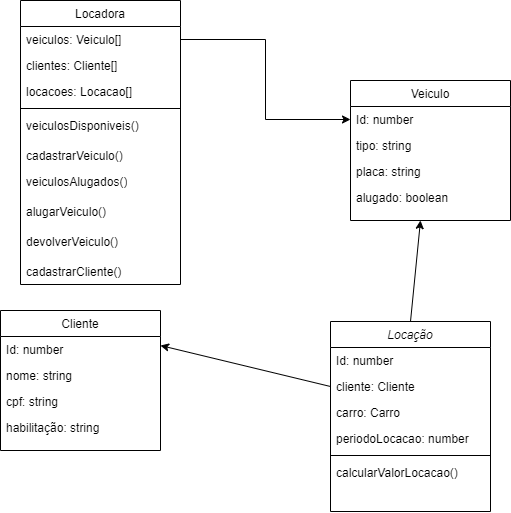

The diagram above was exported from draw.io. Its source (the exported page's mxGraphModel, read from the mxfile embedded in the PNG):
<mxGraphModel dx="989" dy="523" grid="1" gridSize="10" guides="1" tooltips="1" connect="1" arrows="1" fold="1" page="1" pageScale="1" pageWidth="827" pageHeight="1169" math="0" shadow="0">
  <root>
    <mxCell id="WIyWlLk6GJQsqaUBKTNV-0" />
    <mxCell id="WIyWlLk6GJQsqaUBKTNV-1" parent="WIyWlLk6GJQsqaUBKTNV-0" />
    <mxCell id="Fd0FCJSot5-nAMfPUT7i-1" style="edgeStyle=none;rounded=0;orthogonalLoop=1;jettySize=auto;html=1;exitX=0.5;exitY=0;exitDx=0;exitDy=0;" parent="WIyWlLk6GJQsqaUBKTNV-1" source="zkfFHV4jXpPFQw0GAbJ--0" edge="1">
      <mxGeometry relative="1" as="geometry">
        <mxPoint x="530" y="320" as="targetPoint" />
      </mxGeometry>
    </mxCell>
    <mxCell id="zkfFHV4jXpPFQw0GAbJ--0" value="Locação" style="swimlane;fontStyle=2;align=center;verticalAlign=top;childLayout=stackLayout;horizontal=1;startSize=26;horizontalStack=0;resizeParent=1;resizeLast=0;collapsible=1;marginBottom=0;rounded=0;shadow=0;strokeWidth=1;" parent="WIyWlLk6GJQsqaUBKTNV-1" vertex="1">
      <mxGeometry x="440" y="421" width="160" height="190" as="geometry">
        <mxRectangle x="230" y="140" width="160" height="26" as="alternateBounds" />
      </mxGeometry>
    </mxCell>
    <mxCell id="Df0QitFz1RXrFODJ8j19-10" value="Id: number" style="text;align=left;verticalAlign=top;spacingLeft=4;spacingRight=4;overflow=hidden;rotatable=0;points=[[0,0.5],[1,0.5]];portConstraint=eastwest;" vertex="1" parent="zkfFHV4jXpPFQw0GAbJ--0">
      <mxGeometry y="26" width="160" height="26" as="geometry" />
    </mxCell>
    <mxCell id="zkfFHV4jXpPFQw0GAbJ--1" value="cliente: Cliente" style="text;align=left;verticalAlign=top;spacingLeft=4;spacingRight=4;overflow=hidden;rotatable=0;points=[[0,0.5],[1,0.5]];portConstraint=eastwest;" parent="zkfFHV4jXpPFQw0GAbJ--0" vertex="1">
      <mxGeometry y="52" width="160" height="26" as="geometry" />
    </mxCell>
    <mxCell id="zkfFHV4jXpPFQw0GAbJ--2" value="carro: Carro" style="text;align=left;verticalAlign=top;spacingLeft=4;spacingRight=4;overflow=hidden;rotatable=0;points=[[0,0.5],[1,0.5]];portConstraint=eastwest;rounded=0;shadow=0;html=0;" parent="zkfFHV4jXpPFQw0GAbJ--0" vertex="1">
      <mxGeometry y="78" width="160" height="26" as="geometry" />
    </mxCell>
    <mxCell id="zkfFHV4jXpPFQw0GAbJ--3" value="periodoLocacao: number" style="text;align=left;verticalAlign=top;spacingLeft=4;spacingRight=4;overflow=hidden;rotatable=0;points=[[0,0.5],[1,0.5]];portConstraint=eastwest;rounded=0;shadow=0;html=0;" parent="zkfFHV4jXpPFQw0GAbJ--0" vertex="1">
      <mxGeometry y="104" width="160" height="26" as="geometry" />
    </mxCell>
    <mxCell id="zkfFHV4jXpPFQw0GAbJ--4" value="" style="line;html=1;strokeWidth=1;align=left;verticalAlign=middle;spacingTop=-1;spacingLeft=3;spacingRight=3;rotatable=0;labelPosition=right;points=[];portConstraint=eastwest;" parent="zkfFHV4jXpPFQw0GAbJ--0" vertex="1">
      <mxGeometry y="130" width="160" height="8" as="geometry" />
    </mxCell>
    <mxCell id="Df0QitFz1RXrFODJ8j19-9" value="calcularValorLocacao()" style="text;align=left;verticalAlign=top;spacingLeft=4;spacingRight=4;overflow=hidden;rotatable=0;points=[[0,0.5],[1,0.5]];portConstraint=eastwest;" vertex="1" parent="zkfFHV4jXpPFQw0GAbJ--0">
      <mxGeometry y="138" width="160" height="26" as="geometry" />
    </mxCell>
    <mxCell id="zkfFHV4jXpPFQw0GAbJ--6" value="Locadora" style="swimlane;fontStyle=0;align=center;verticalAlign=top;childLayout=stackLayout;horizontal=1;startSize=26;horizontalStack=0;resizeParent=1;resizeLast=0;collapsible=1;marginBottom=0;rounded=0;shadow=0;strokeWidth=1;" parent="WIyWlLk6GJQsqaUBKTNV-1" vertex="1">
      <mxGeometry x="130" y="100" width="160" height="284" as="geometry">
        <mxRectangle x="130" y="380" width="160" height="26" as="alternateBounds" />
      </mxGeometry>
    </mxCell>
    <mxCell id="zkfFHV4jXpPFQw0GAbJ--7" value="veiculos: Veiculo[]" style="text;align=left;verticalAlign=top;spacingLeft=4;spacingRight=4;overflow=hidden;rotatable=0;points=[[0,0.5],[1,0.5]];portConstraint=eastwest;" parent="zkfFHV4jXpPFQw0GAbJ--6" vertex="1">
      <mxGeometry y="26" width="160" height="26" as="geometry" />
    </mxCell>
    <mxCell id="Df0QitFz1RXrFODJ8j19-7" value="clientes: Cliente[]" style="text;align=left;verticalAlign=top;spacingLeft=4;spacingRight=4;overflow=hidden;rotatable=0;points=[[0,0.5],[1,0.5]];portConstraint=eastwest;" vertex="1" parent="zkfFHV4jXpPFQw0GAbJ--6">
      <mxGeometry y="52" width="160" height="26" as="geometry" />
    </mxCell>
    <mxCell id="Df0QitFz1RXrFODJ8j19-8" value="locacoes: Locacao[]" style="text;align=left;verticalAlign=top;spacingLeft=4;spacingRight=4;overflow=hidden;rotatable=0;points=[[0,0.5],[1,0.5]];portConstraint=eastwest;" vertex="1" parent="zkfFHV4jXpPFQw0GAbJ--6">
      <mxGeometry y="78" width="160" height="26" as="geometry" />
    </mxCell>
    <mxCell id="zkfFHV4jXpPFQw0GAbJ--9" value="" style="line;html=1;strokeWidth=1;align=left;verticalAlign=middle;spacingTop=-1;spacingLeft=3;spacingRight=3;rotatable=0;labelPosition=right;points=[];portConstraint=eastwest;" parent="zkfFHV4jXpPFQw0GAbJ--6" vertex="1">
      <mxGeometry y="104" width="160" height="8" as="geometry" />
    </mxCell>
    <mxCell id="Df0QitFz1RXrFODJ8j19-5" value="veiculosDisponiveis()" style="text;strokeColor=none;fillColor=none;align=left;verticalAlign=top;spacingLeft=4;spacingRight=4;overflow=hidden;rotatable=0;points=[[0,0.5],[1,0.5]];portConstraint=eastwest;whiteSpace=wrap;html=1;" vertex="1" parent="zkfFHV4jXpPFQw0GAbJ--6">
      <mxGeometry y="112" width="160" height="30" as="geometry" />
    </mxCell>
    <mxCell id="zkfFHV4jXpPFQw0GAbJ--24" value="cadastrarVeiculo()" style="text;align=left;verticalAlign=top;spacingLeft=4;spacingRight=4;overflow=hidden;rotatable=0;points=[[0,0.5],[1,0.5]];portConstraint=eastwest;" parent="zkfFHV4jXpPFQw0GAbJ--6" vertex="1">
      <mxGeometry y="142" width="160" height="26" as="geometry" />
    </mxCell>
    <mxCell id="Df0QitFz1RXrFODJ8j19-6" value="veiculosAlugados()" style="text;strokeColor=none;fillColor=none;align=left;verticalAlign=top;spacingLeft=4;spacingRight=4;overflow=hidden;rotatable=0;points=[[0,0.5],[1,0.5]];portConstraint=eastwest;whiteSpace=wrap;html=1;" vertex="1" parent="zkfFHV4jXpPFQw0GAbJ--6">
      <mxGeometry y="168" width="160" height="30" as="geometry" />
    </mxCell>
    <mxCell id="Df0QitFz1RXrFODJ8j19-11" value="alugarVeiculo()" style="text;strokeColor=none;fillColor=none;align=left;verticalAlign=top;spacingLeft=4;spacingRight=4;overflow=hidden;rotatable=0;points=[[0,0.5],[1,0.5]];portConstraint=eastwest;whiteSpace=wrap;html=1;" vertex="1" parent="zkfFHV4jXpPFQw0GAbJ--6">
      <mxGeometry y="198" width="160" height="30" as="geometry" />
    </mxCell>
    <mxCell id="Df0QitFz1RXrFODJ8j19-12" value="devolverVeiculo()" style="text;strokeColor=none;fillColor=none;align=left;verticalAlign=top;spacingLeft=4;spacingRight=4;overflow=hidden;rotatable=0;points=[[0,0.5],[1,0.5]];portConstraint=eastwest;whiteSpace=wrap;html=1;" vertex="1" parent="zkfFHV4jXpPFQw0GAbJ--6">
      <mxGeometry y="228" width="160" height="30" as="geometry" />
    </mxCell>
    <mxCell id="Fd0FCJSot5-nAMfPUT7i-9" value="cadastrarCliente()" style="text;align=left;verticalAlign=top;spacingLeft=4;spacingRight=4;overflow=hidden;rotatable=0;points=[[0,0.5],[1,0.5]];portConstraint=eastwest;" parent="zkfFHV4jXpPFQw0GAbJ--6" vertex="1">
      <mxGeometry y="258" width="160" height="26" as="geometry" />
    </mxCell>
    <mxCell id="zkfFHV4jXpPFQw0GAbJ--17" value="Veiculo" style="swimlane;fontStyle=0;align=center;verticalAlign=top;childLayout=stackLayout;horizontal=1;startSize=26;horizontalStack=0;resizeParent=1;resizeLast=0;collapsible=1;marginBottom=0;rounded=0;shadow=0;strokeWidth=1;" parent="WIyWlLk6GJQsqaUBKTNV-1" vertex="1">
      <mxGeometry x="460" y="180" width="160" height="140" as="geometry">
        <mxRectangle x="550" y="140" width="160" height="26" as="alternateBounds" />
      </mxGeometry>
    </mxCell>
    <mxCell id="zkfFHV4jXpPFQw0GAbJ--18" value="Id: number" style="text;align=left;verticalAlign=top;spacingLeft=4;spacingRight=4;overflow=hidden;rotatable=0;points=[[0,0.5],[1,0.5]];portConstraint=eastwest;" parent="zkfFHV4jXpPFQw0GAbJ--17" vertex="1">
      <mxGeometry y="26" width="160" height="26" as="geometry" />
    </mxCell>
    <mxCell id="zkfFHV4jXpPFQw0GAbJ--19" value="tipo: string" style="text;align=left;verticalAlign=top;spacingLeft=4;spacingRight=4;overflow=hidden;rotatable=0;points=[[0,0.5],[1,0.5]];portConstraint=eastwest;rounded=0;shadow=0;html=0;" parent="zkfFHV4jXpPFQw0GAbJ--17" vertex="1">
      <mxGeometry y="52" width="160" height="26" as="geometry" />
    </mxCell>
    <mxCell id="zkfFHV4jXpPFQw0GAbJ--20" value="placa: string" style="text;align=left;verticalAlign=top;spacingLeft=4;spacingRight=4;overflow=hidden;rotatable=0;points=[[0,0.5],[1,0.5]];portConstraint=eastwest;rounded=0;shadow=0;html=0;" parent="zkfFHV4jXpPFQw0GAbJ--17" vertex="1">
      <mxGeometry y="78" width="160" height="26" as="geometry" />
    </mxCell>
    <mxCell id="zkfFHV4jXpPFQw0GAbJ--22" value="alugado: boolean" style="text;align=left;verticalAlign=top;spacingLeft=4;spacingRight=4;overflow=hidden;rotatable=0;points=[[0,0.5],[1,0.5]];portConstraint=eastwest;rounded=0;shadow=0;html=0;" parent="zkfFHV4jXpPFQw0GAbJ--17" vertex="1">
      <mxGeometry y="104" width="160" height="26" as="geometry" />
    </mxCell>
    <mxCell id="Fd0FCJSot5-nAMfPUT7i-2" style="edgeStyle=none;rounded=0;orthogonalLoop=1;jettySize=auto;html=1;exitX=0;exitY=0.5;exitDx=0;exitDy=0;entryX=1;entryY=-0.038;entryDx=0;entryDy=0;entryPerimeter=0;" parent="WIyWlLk6GJQsqaUBKTNV-1" source="zkfFHV4jXpPFQw0GAbJ--1" edge="1">
      <mxGeometry relative="1" as="geometry">
        <mxPoint x="270" y="445.01199999999994" as="targetPoint" />
      </mxGeometry>
    </mxCell>
    <mxCell id="Fd0FCJSot5-nAMfPUT7i-3" value="Cliente" style="swimlane;fontStyle=0;align=center;verticalAlign=top;childLayout=stackLayout;horizontal=1;startSize=26;horizontalStack=0;resizeParent=1;resizeLast=0;collapsible=1;marginBottom=0;rounded=0;shadow=0;strokeWidth=1;" parent="WIyWlLk6GJQsqaUBKTNV-1" vertex="1">
      <mxGeometry x="110" y="410" width="160" height="140" as="geometry">
        <mxRectangle x="550" y="140" width="160" height="26" as="alternateBounds" />
      </mxGeometry>
    </mxCell>
    <mxCell id="Fd0FCJSot5-nAMfPUT7i-4" value="Id: number" style="text;align=left;verticalAlign=top;spacingLeft=4;spacingRight=4;overflow=hidden;rotatable=0;points=[[0,0.5],[1,0.5]];portConstraint=eastwest;" parent="Fd0FCJSot5-nAMfPUT7i-3" vertex="1">
      <mxGeometry y="26" width="160" height="26" as="geometry" />
    </mxCell>
    <mxCell id="Fd0FCJSot5-nAMfPUT7i-5" value="nome: string" style="text;align=left;verticalAlign=top;spacingLeft=4;spacingRight=4;overflow=hidden;rotatable=0;points=[[0,0.5],[1,0.5]];portConstraint=eastwest;rounded=0;shadow=0;html=0;" parent="Fd0FCJSot5-nAMfPUT7i-3" vertex="1">
      <mxGeometry y="52" width="160" height="26" as="geometry" />
    </mxCell>
    <mxCell id="Fd0FCJSot5-nAMfPUT7i-6" value="cpf: string" style="text;align=left;verticalAlign=top;spacingLeft=4;spacingRight=4;overflow=hidden;rotatable=0;points=[[0,0.5],[1,0.5]];portConstraint=eastwest;rounded=0;shadow=0;html=0;" parent="Fd0FCJSot5-nAMfPUT7i-3" vertex="1">
      <mxGeometry y="78" width="160" height="26" as="geometry" />
    </mxCell>
    <mxCell id="Fd0FCJSot5-nAMfPUT7i-7" value="habilitação: string" style="text;align=left;verticalAlign=top;spacingLeft=4;spacingRight=4;overflow=hidden;rotatable=0;points=[[0,0.5],[1,0.5]];portConstraint=eastwest;rounded=0;shadow=0;html=0;" parent="Fd0FCJSot5-nAMfPUT7i-3" vertex="1">
      <mxGeometry y="104" width="160" height="26" as="geometry" />
    </mxCell>
    <mxCell id="Df0QitFz1RXrFODJ8j19-0" style="edgeStyle=orthogonalEdgeStyle;rounded=0;orthogonalLoop=1;jettySize=auto;html=1;entryX=0;entryY=0.5;entryDx=0;entryDy=0;" edge="1" parent="WIyWlLk6GJQsqaUBKTNV-1" source="zkfFHV4jXpPFQw0GAbJ--7" target="zkfFHV4jXpPFQw0GAbJ--18">
      <mxGeometry relative="1" as="geometry" />
    </mxCell>
  </root>
</mxGraphModel>